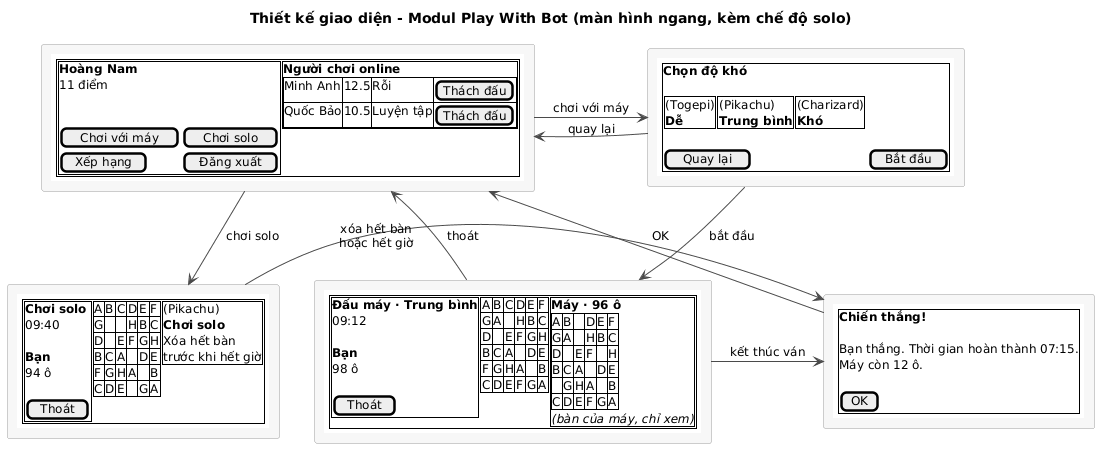

The diagram above was rendered by PlantUML. Its source (embedded in the PNG):
@startuml
title Thiết kế giao diện - Modul Play With Bot (màn hình ngang, kèm chế độ solo)

skinparam shadowing false
skinparam defaultFontSize 12
skinparam ArrowColor #4A4A4A
skinparam rectangle {
  BackgroundColor #F7F7F7
  BorderColor #9E9E9E
}

rectangle Main [
{{salt
{+
  { {+
      <b>Hoàng Nam
      11 điểm
      .
      .
      [ Chơi với máy ] | [ Chơi solo ]
      [ Xếp hạng ] | [ Đăng xuất ]
    } | {+
      <b>Người chơi online
      {#
        Minh Anh | 12.5 | Rỗi | [Thách đấu]
        Quốc Bảo | 10.5 | Luyện tập | [Thách đấu]
      }
    } }
}
}}
]

rectangle Difficulty [
{{salt
{+
  <b>Chọn độ khó
  .
  { {+ (Togepi)
       <b>Dễ } | {+ (Pikachu)
       <b>Trung bình } | {+ (Charizard)
       <b>Khó } }
  .
  [ Quay lại ] | [ Bắt đầu ]
}
}}
]

rectangle Game [
{{salt
{+
  { {+
      <b>Đấu máy · Trung bình
      09:12
      .
      <b>Bạn
      98 ô
      .
      [ Thoát ]
    } | {#
      A | B | C | D | E | F
      G | A | . | H | B | C
      D | . | E | F | G | H
      B | C | A | . | D | E
      F | G | H | A | . | B
      C | D | E | F | G | A
    } | {+
      <b>Máy · 96 ô
      {#
        A | B | . | D | E | F
        G | A | . | H | B | C
        D | . | E | F | . | H
        B | C | A | . | D | E
        . | G | H | A | . | B
        C | D | E | F | G | A
      }
      <i>(bàn của máy, chỉ xem)
    } }
}
}}
]

rectangle Solo [
{{salt
{+
  { {+
      <b>Chơi solo
      09:40
      .
      <b>Bạn
      94 ô
      .
      [ Thoát ]
    } | {#
      A | B | C | D | E | F
      G | . | . | H | B | C
      D | . | E | F | G | H
      B | C | A | . | D | E
      F | G | H | A | . | B
      C | D | E | . | G | A
    } | {+
      (Pikachu)
      <b>Chơi solo
      Xóa hết bàn
      trước khi hết giờ
    } }
}
}}
]

rectangle Result [
{{salt
{+
  <b>Chiến thắng!
  .
  Bạn thắng. Thời gian hoàn thành 07:15.
  Máy còn 12 ô.
  .
  [ OK ]
}
}}
]

Main -right-> Difficulty : chơi với máy
Difficulty -left-> Main : quay lại
Difficulty -down-> Game : bắt đầu
Main -down-> Solo : chơi solo
Game -right-> Result : kết thúc ván
Solo -right-> Result : xóa hết bàn\nhoặc hết giờ
Game -up-> Main : thoát
Result -up-> Main : OK
@enduml